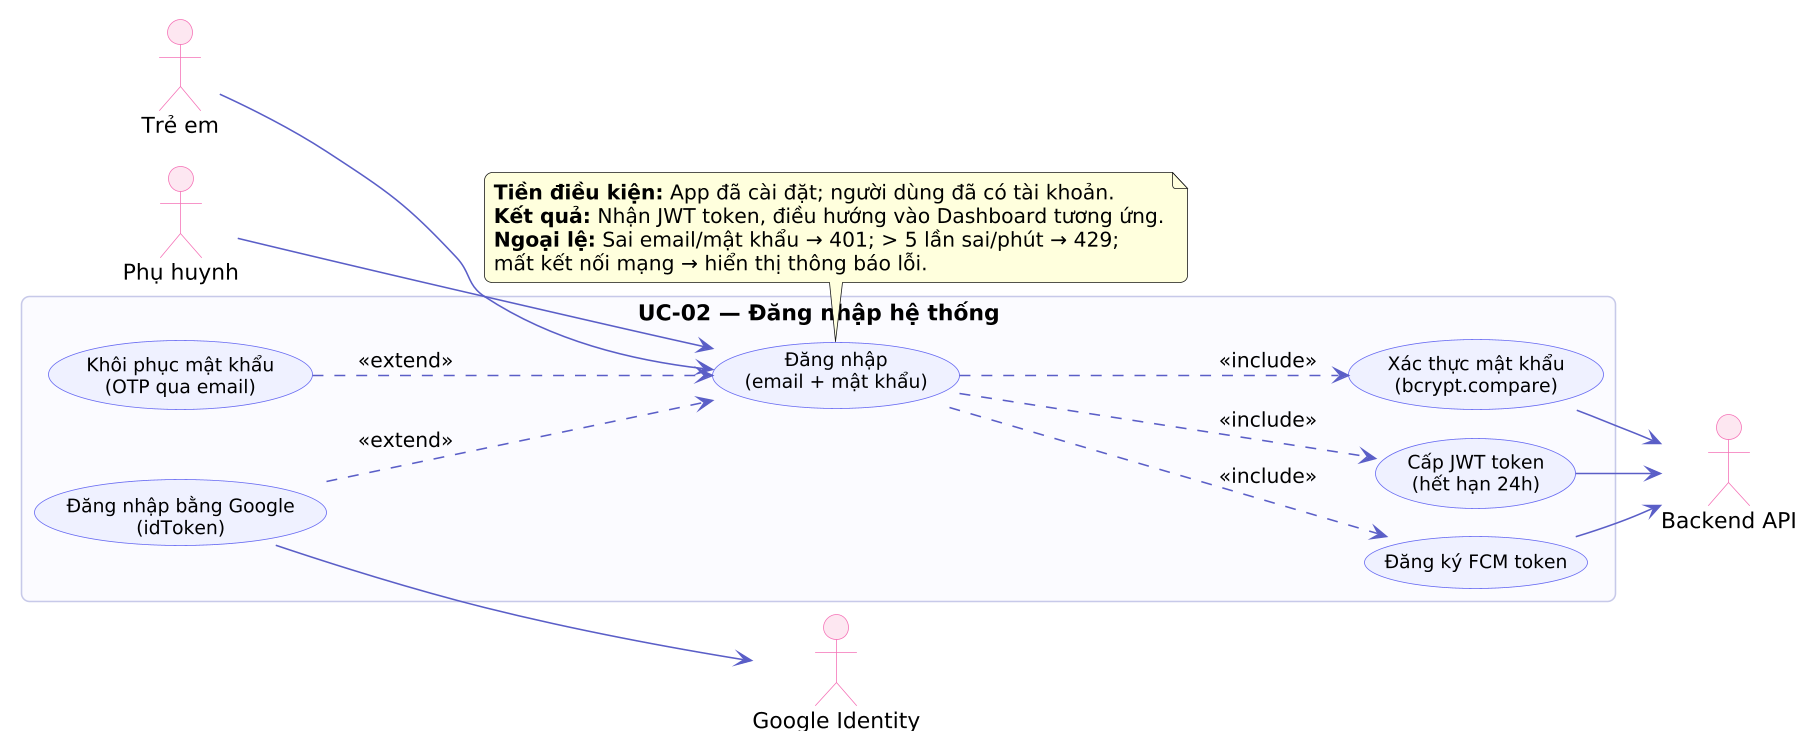

The diagram above was rendered by PlantUML. Its source (embedded in the PNG):
@startuml
' Hình 3.3.1.1 - Use Case chi tiết UC-02: Đăng nhập hệ thống
!pragma layout smetana
skinparam dpi 150
skinparam shadowing false
skinparam roundcorner 10
skinparam packageStyle rectangle
skinparam ArrowColor #5b5fc7
skinparam DefaultFontName "DejaVu Sans"
skinparam usecase {
  BackgroundColor #EEF0FF
  BorderColor #6366f1
  FontSize 12
}
skinparam actor {
  BackgroundColor #FDE7F1
  BorderColor #f472b6
}
skinparam packageBackgroundColor #FAFAFE
skinparam packageBorderColor #c7c9e8
left to right direction

actor "Phụ huynh" as PH
actor "Trẻ em" as TE
actor "Google Identity" as GG
actor "Backend API" as BE

rectangle "UC-02 — Đăng nhập hệ thống" {
  usecase "Đăng nhập\n(email + mật khẩu)" as UC
  usecase "Xác thực mật khẩu\n(bcrypt.compare)" as I1
  usecase "Cấp JWT token\n(hết hạn 24h)" as I2
  usecase "Đăng ký FCM token" as I3
  usecase "Đăng nhập bằng Google\n(idToken)" as E1
  usecase "Khôi phục mật khẩu\n(OTP qua email)" as E2
}

PH --> UC
TE --> UC
UC ..> I1 : <<include>>
UC ..> I2 : <<include>>
UC ..> I3 : <<include>>
E1 ..> UC : <<extend>>
E2 ..> UC : <<extend>>
I1 --> BE
I2 --> BE
I3 --> BE
E1 --> GG

note bottom of UC
**Tiền điều kiện:** App đã cài đặt; người dùng đã có tài khoản.
**Kết quả:** Nhận JWT token, điều hướng vào Dashboard tương ứng.
**Ngoại lệ:** Sai email/mật khẩu → 401; > 5 lần sai/phút → 429;
mất kết nối mạng → hiển thị thông báo lỗi.
end note
@enduml